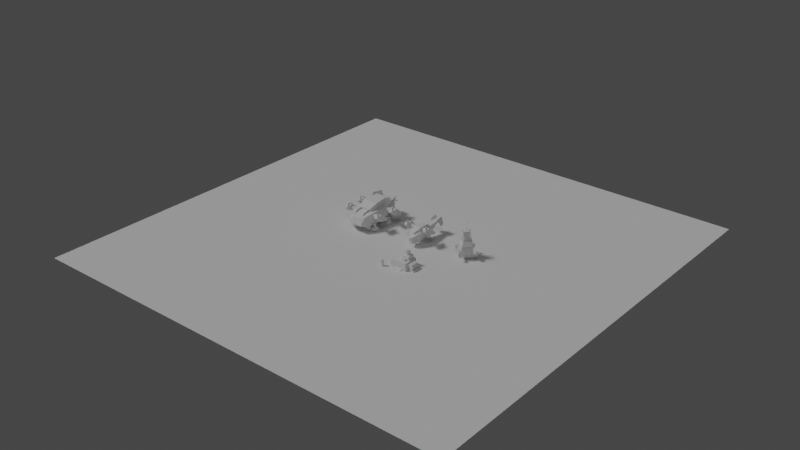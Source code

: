 # Source: DeploySystems.blend  (saved by Blender 2.92.15; exported with 4.5.12 LTS)
import bpy
from mathutils import Matrix  # noqa: F401  (used for matrix-valued properties, if any)

bpy.ops.wm.read_factory_settings(use_empty=True)
scene = bpy.context.scene
scene.name = 'Scene'

# ---- collections
col_collection = bpy.data.collections.new('Collection'); scene.collection.children.link(col_collection)
col_big_barrel = bpy.data.collections.new('Big Barrel'); scene.collection.children.link(col_big_barrel)
col_osa = bpy.data.collections.new('Osa'); scene.collection.children.link(col_osa)
col_capsule = bpy.data.collections.new('Capsule'); scene.collection.children.link(col_capsule)
col_mini_factory = bpy.data.collections.new('Mini Factory'); scene.collection.children.link(col_mini_factory)

# ---- materials (node trees are filled in below, after node groups)
mat_material = bpy.data.materials.new('Material')
mat_material.alpha_threshold = 0.0
mat_material.line_color = (0.0, 0.0, 0.0, 1.0)

# ---- material node trees
mat_material.use_nodes = True; mat_material.node_tree.nodes.clear()
_N = mat_material.node_tree.nodes; _L = mat_material.node_tree.links
n0 = _N.new('ShaderNodeOutputMaterial'); n0.name = 'Material Output'; n0.location = (300, 300)
n1 = _N.new('ShaderNodeBsdfPrincipled'); n1.name = 'Principled BSDF'; n1.location = (10, 300)
n1.distribution = 'GGX'
n1.subsurface_method = 'BURLEY'
n1.inputs[2].default_value = 0.4
n1.inputs[3].default_value = 1.45
n1.inputs[27].default_value = (0.0, 0.0, 0.0, 1.0)
n1.inputs[28].default_value = 1.0
_L.new(n1.outputs[0], n0.inputs[0])
n0.is_active_output = True

# ---- world
world_world = bpy.data.worlds.new('World'); scene.world = world_world
world_world.use_nodes = True; world_world.node_tree.nodes.clear()
_N = world_world.node_tree.nodes; _L = world_world.node_tree.links
n0 = _N.new('ShaderNodeOutputWorld'); n0.name = 'World Output'; n0.location = (300, 300)
n1 = _N.new('ShaderNodeBackground'); n1.name = 'Background'; n1.location = (10, 300)
n1.inputs[0].default_value = (0.05088, 0.05088, 0.05088, 1.0)
_L.new(n1.outputs[0], n0.inputs[0])
n0.is_active_output = True
world_world.color = (0.05088, 0.05088, 0.05088)
world_world.use_sun_shadow = False
world_world.sun_shadow_jitter_overblur = 0.0

# ---- lights
light_light = bpy.data.lights.new('Light', 'SUN')
light_light.transmission_factor = 0.0
light_light.angle = 0.1993
light_light.energy = 1.0
light_light.shadow_soft_size = 0.1
light_light.shadow_cascade_max_distance = 1000.0
light_light_001 = bpy.data.lights.new('Light.001', 'SUN')
light_light_001.transmission_factor = 0.0
light_light_001.angle = 0.1993
light_light_001.energy = 0.2
light_light_001.shadow_soft_size = 0.1
light_light_001.shadow_cascade_max_distance = 1000.0

# ---- meshes
me_cube = bpy.data.meshes.new('Cube')
me_cube.from_pydata([(0.3, 0.1693, 1.8), (0.1693, 0.3, 1.8), (0.1693, 0.3, 0.0), (0.3, 0.1693, 0.0), (0.1693, -0.3, 1.8), (0.3, -0.1693, 1.8), (0.3, -0.1693, 0.0), (0.1693, -0.3, 0.0), (-0.1693, 0.3, 1.8), (-0.3, 0.1693, 1.8), (-0.3, 0.1693, 0.0), (-0.1693, 0.3, 0.0), (-0.3, -0.1693, 1.8), (-0.1693, -0.3, 1.8), (-0.1693, -0.3, 0.0), (-0.3, -0.1693, 0.0)], [], [(10, 11, 2, 3, 6, 7, 14, 15), (15, 12, 9, 10), (7, 4, 13, 14), (0, 1, 8, 9, 12, 13, 4, 5), (3, 0, 5, 6), (0, 3, 2, 1), (14, 13, 12, 15), (4, 7, 6, 5), (8, 11, 10, 9), (11, 8, 1, 2)])
_uv = me_cube.uv_layers.new(name='UVMap')
_uv.uv.foreach_set('vector', [0.125, 0.5544, 0.1794, 0.5, 0.3206, 0.5, 0.375, 0.5544, 0.375, 0.6956, 0.3206, 0.75, 0.1794, 0.75, 0.125, 0.6956, 0.375, 0.05445, 0.625, 0.05445, 0.625, 0.1956, 0.375, 0.1956, 0.375, 0.8044, 0.625, 0.8044, 0.625, 0.9456, 0.375, 0.9456, 0.625, 0.5544, 0.6794, 0.5, 0.8206, 0.5, 0.875, 0.5544, 0.875, 0.6956, 0.8206, 0.75, 0.6794, 0.75, 0.625, 0.6956, 0.375, 0.5544, 0.625, 0.5544, 0.625, 0.6956, 0.375, 0.6956, 0.625, 0.5544, 0.375, 0.5544, 0.375, 0.4456, 0.625, 0.4456, 0.375, 0.0, 0.625, 0.0, 0.625, 0.05445, 0.375, 0.05445, 0.625, 0.8044, 0.375, 0.8044, 0.375, 0.6956, 0.625, 0.6956, 0.625, 0.3044, 0.375, 0.3044, 0.375, 0.1956, 0.625, 0.1956, 0.375, 0.3044, 0.625, 0.3044, 0.625, 0.4456, 0.375, 0.4456])
me_cube.materials.append(mat_material)
me_cube.use_remesh_preserve_volume = False
me_cube.use_remesh_preserve_attributes = False
me_cube.use_mirror_vertex_groups = False
me_cube.update()
me_plane_002 = bpy.data.meshes.new('Plane.002')
me_plane_002.from_pydata([(-1.0, -1.0, 0.0), (1.0, -1.0, 0.0), (-1.0, 1.0, 0.0), (1.0, 1.0, 0.0)], [], [(0, 1, 3, 2)])
_uv = me_plane_002.uv_layers.new(name='UVMap')
_uv.uv.foreach_set('vector', [0.0, 0.0, 1.0, 0.0, 1.0, 1.0, 0.0, 1.0])
me_plane_002.use_remesh_fix_poles = True
me_plane_002.use_remesh_preserve_attributes = False
me_plane_002.use_mirror_vertex_groups = False
me_plane_002.update()
me_cube_002 = bpy.data.meshes.new('Cube.002')
me_cube_002.from_pydata([(-0.5, 0.9442, -0.5), (-0.5, 0.9442, 0.5), (0.5, 0.9442, -0.5), (0.5, 0.9442, 0.5), (-0.8142, 0.487, -0.8142), (-0.8142, -0.5985, -0.8142), (-0.8142, -0.5985, 0.8142), (-0.8142, 0.487, 0.8142), (0.8142, -0.5985, -0.8142), (0.8142, 0.487, -0.8142), (0.8142, 0.487, 0.8142), (0.8142, -0.5985, 0.8142), (-0.4, 1.944, 0.4), (-0.4, 1.944, -0.4), (0.4, 1.944, -0.4), (0.4, 1.944, 0.4), (-0.6398, 1.181, -0.6398), (-0.6398, 1.181, 0.6398), (0.6398, 1.181, -0.6398), (0.6398, 1.181, 0.6398), (-0.5183, 2.301, 0.4778), (-0.5183, 2.301, -0.4778), (0.5183, 2.301, -0.4778), (0.5183, 2.301, 0.4778), (0.0, 1.344, 0.4391), (0.0, 1.344, -0.4391), (0.0, 1.906, 0.7381), (0.0, 1.906, -0.7381), (-0.2123, -1.056, -0.5), (-0.5, -1.056, -0.2123), (-0.6418, -0.8494, -0.6418), (-0.5, -1.056, 0.2123), (-0.2123, -1.056, 0.5), (-0.6418, -0.8494, 0.6418), (0.5, -1.056, -0.2123), (0.2123, -1.056, -0.5), (0.6418, -0.8494, -0.6418), (0.2123, -1.056, 0.5), (0.5, -1.056, 0.2123), (0.6418, -0.8494, 0.6418), (-0.5, -1.649, -0.2123), (-0.2123, -1.649, -0.5), (-0.2123, -1.649, 0.5), (-0.5, -1.649, 0.2123), (0.5, -1.649, 0.2123), (0.2123, -1.649, 0.5), (0.2123, -1.649, -0.5), (0.5, -1.649, -0.2123), (-4.768e-07, -1.533, 0.5597), (-4.768e-07, -1.533, -0.5597), (-4.768e-07, -0.4798, 1.0), (-4.768e-07, -0.4798, -1.0), (-4.768e-07, 0.3887, 1.0), (-4.768e-07, 0.3887, -1.0), (-1.365, -0.6552, 9.37e-07), (-1.225, -0.6552, 9.013e-07), (-0.8019, -0.5485, 9.106e-07), (-1.787, -0.5485, 9.4e-07), (-0.8019, -0.208, -0.4686), (-1.787, -0.208, -0.4686), (-0.8019, 0.3429, -0.2896), (-1.787, 0.3429, -0.2896), (-0.8019, 0.3429, 0.2896), (-1.787, 0.3429, 0.2896), (-0.8019, -0.208, 0.4686), (-1.787, -0.208, 0.4686), (-1.225, -0.241, -0.5701), (-1.365, -0.241, -0.5701), (-1.225, 0.4292, -0.3524), (-1.365, 0.4292, -0.3524), (-1.225, 0.4292, 0.3524), (-1.365, 0.4292, 0.3524), (-1.225, -0.241, 0.5701), (-1.365, -0.241, 0.5701), (-1.678, -0.2547, 9.363e-07), (-2.77, -0.2547, 9.481e-07), (-1.678, -0.1172, -0.1892), (-2.77, -0.1172, -0.1892), (-1.678, 0.1052, -0.1169), (-2.77, 0.1052, -0.1169), (-1.678, 0.1052, 0.1169), (-2.77, 0.1052, 0.1169), (-1.678, -0.1172, 0.1892), (-2.77, -0.1172, 0.1892), (-0.2534, 2.195, -0.2534), (-0.2534, 2.195, 0.2534), (0.2534, 2.195, -0.2534), (0.2534, 2.195, 0.2534), (-0.2028, 2.987, 0.2028), (-0.2028, 2.987, -0.2028), (0.2028, 2.987, -0.2028), (0.2028, 2.987, 0.2028)], [], [(4, 7, 1, 0), (1, 3, 15, 12), (46, 47, 44, 45, 42, 43, 40, 41), (31, 29, 40, 43), (37, 32, 42, 45), (34, 38, 44, 47), (3, 1, 7, 10), (10, 7, 6, 11), (0, 2, 9, 4), (4, 9, 8, 5), (2, 3, 10, 9), (9, 10, 11, 8), (28, 35, 46, 41), (5, 6, 7, 4), (13, 12, 15, 14), (0, 1, 12, 13), (3, 2, 14, 15), (2, 0, 13, 14), (3, 1, 17, 19), (1, 0, 16, 17), (2, 3, 19, 18), (0, 2, 18, 16), (15, 14, 22, 23), (13, 12, 20, 21), (24, 25, 27, 26), (11, 6, 33, 32, 37, 39), (8, 11, 39, 38, 34, 36), (5, 8, 36, 35, 28, 30), (28, 29, 30), (31, 32, 33), (34, 35, 36), (37, 38, 39), (34, 47, 46, 35), (40, 29, 28, 41), (31, 43, 42, 32), (44, 38, 37, 45), (30, 29, 31, 33, 6, 5), (48, 49, 51, 50), (50, 51, 53, 52), (77, 75, 83, 81, 79), (72, 73, 54, 55), (56, 57, 59, 58), (80, 81, 83, 82), (70, 71, 73, 72), (58, 59, 61, 60), (76, 77, 79, 78), (68, 69, 71, 70), (60, 61, 63, 62), (59, 57, 65, 63, 61), (66, 67, 69, 68), (62, 63, 65, 64), (78, 79, 81, 80), (74, 75, 77, 76), (64, 65, 57, 56), (55, 54, 67, 66), (82, 83, 75, 74), (85, 87, 91, 88), (84, 85, 88, 89), (87, 86, 90, 91), (86, 84, 89, 90)])
_uv = me_cube_002.uv_layers.new(name='UVMap')
_uv.uv.foreach_set('vector', [0.375, 0.1667, 0.625, 0.1667, 0.625, 0.25, 0.375, 0.25, 0.875, 0.5, 0.625, 0.5, 0.625, 0.5, 0.875, 0.5, 0.375, 0.8219, 0.4469, 0.75, 0.5531, 0.75, 0.625, 0.8219, 0.625, 0.9281, 0.5531, 1.0, 0.4469, 1.0, 0.375, 0.9281, 0.5531, 0.0, 0.4469, 0.0, 0.4469, 0.0, 0.5531, 0.0, 0.6969, 0.75, 0.8031, 0.75, 0.8031, 0.75, 0.6969, 0.75, 0.4469, 0.75, 0.5531, 0.75, 0.5531, 0.75, 0.4469, 0.75, 0.625, 0.5, 0.875, 0.5, 0.875, 0.5833, 0.625, 0.5833, 0.625, 0.5833, 0.875, 0.5833, 0.875, 0.6667, 0.625, 0.6667, 0.125, 0.5, 0.375, 0.5, 0.375, 0.5833, 0.125, 0.5833, 0.125, 0.5833, 0.375, 0.5833, 0.375, 0.6667, 0.125, 0.6667, 0.375, 0.5, 0.625, 0.5, 0.625, 0.5833, 0.375, 0.5833, 0.375, 0.5833, 0.625, 0.5833, 0.625, 0.6667, 0.375, 0.6667, 0.1969, 0.75, 0.3031, 0.75, 0.3031, 0.75, 0.1969, 0.75, 0.375, 0.08333, 0.625, 0.08333, 0.625, 0.1667, 0.375, 0.1667, 0.375, 0.25, 0.625, 0.25, 0.625, 0.5, 0.375, 0.5, 0.375, 0.25, 0.625, 0.25, 0.625, 0.25, 0.375, 0.25, 0.625, 0.5, 0.375, 0.5, 0.375, 0.5, 0.625, 0.5, 0.375, 0.5, 0.125, 0.5, 0.125, 0.5, 0.375, 0.5, 0.625, 0.5, 0.875, 0.5, 0.875, 0.5, 0.625, 0.5, 0.625, 0.25, 0.375, 0.25, 0.375, 0.25, 0.625, 0.25, 0.375, 0.5, 0.625, 0.5, 0.625, 0.5, 0.375, 0.5, 0.125, 0.5, 0.375, 0.5, 0.375, 0.5, 0.125, 0.5, 0.625, 0.5, 0.375, 0.5, 0.375, 0.5, 0.625, 0.5, 0.375, 0.25, 0.625, 0.25, 0.625, 0.25, 0.375, 0.25, 0.0, 0.0, 1.0, 0.0, 1.0, 1.0, 0.0, 1.0, 0.625, 0.6667, 0.875, 0.6667, 0.875, 0.7124, 0.8031, 0.75, 0.6969, 0.75, 0.625, 0.7124, 0.375, 0.6667, 0.625, 0.6667, 0.625, 0.7124, 0.5531, 0.75, 0.4469, 0.75, 0.375, 0.7124, 0.125, 0.6667, 0.375, 0.6667, 0.375, 0.7124, 0.3031, 0.75, 0.1969, 0.75, 0.125, 0.7124, 0.3725, -0.02447, 0.4469, 0.0, 0.375, 0.0376, 0.5531, 0.0, 0.625, 0.0, 0.625, 0.0376, 0.4469, 0.75, 0.375, 0.75, 0.375, 0.7124, 0.6969, 0.75, 0.625, 0.75, 0.625, 0.7124, 0.4469, 0.75, 0.4469, 0.75, 0.3031, 0.75, 0.3031, 0.75, 0.4469, 0.0, 0.4469, 0.0, 0.375, 0.0, 0.375, 0.0, 0.5531, 0.0, 0.5531, 0.0, 0.625, 0.0, 0.625, 0.0, 0.5531, 0.75, 0.5531, 0.75, 0.6969, 0.75, 0.6969, 0.75, 0.375, 0.0376, 0.4469, 0.0, 0.5531, 0.0, 0.625, 0.0376, 0.625, 0.08333, 0.375, 0.08333, 0.0, 0.0, 1.0, 0.0, 1.0, 1.0, 0.0, 1.0, 0.0, 1.0, 1.0, 1.0, 1.0, 1.0, 0.0, 1.0, 0.4783, 0.3242, 0.25, 0.49, 0.02175, 0.3242, 0.1089, 0.05584, 0.3911, 0.05584, 0.2, 0.5, 0.2, 1.0, 2.98e-08, 1.0, 2.98e-08, 0.5, 1.0, 0.5, 1.0, 1.0, 0.8, 1.0, 0.8, 0.5, 0.4, 0.5, 0.4, 1.0, 0.2, 1.0, 0.2, 0.5, 0.4, 0.5, 0.4, 1.0, 0.2, 1.0, 0.2, 0.5, 0.8, 0.5, 0.8, 1.0, 0.6, 1.0, 0.6, 0.5, 0.8, 0.5, 0.8, 1.0, 0.6, 1.0, 0.6, 0.5, 0.6, 0.5, 0.6, 1.0, 0.4, 1.0, 0.4, 0.5, 0.6, 0.5, 0.6, 1.0, 0.4, 1.0, 0.4, 0.5, 0.4783, 0.3242, 0.25, 0.49, 0.02175, 0.3242, 0.1089, 0.05584, 0.3911, 0.05584, 0.8, 0.5, 0.8, 1.0, 0.6, 1.0, 0.6, 0.5, 0.4, 0.5, 0.4, 1.0, 0.2, 1.0, 0.2, 0.5, 0.6, 0.5, 0.6, 1.0, 0.4, 1.0, 0.4, 0.5, 1.0, 0.5, 1.0, 1.0, 0.8, 1.0, 0.8, 0.5, 0.2, 0.5, 0.2, 1.0, 2.98e-08, 1.0, 2.98e-08, 0.5, 1.0, 0.5, 1.0, 1.0, 0.8, 1.0, 0.8, 0.5, 0.2, 0.5, 0.2, 1.0, 2.98e-08, 1.0, 2.98e-08, 0.5, 0.875, 0.5, 0.625, 0.5, 0.625, 0.5, 0.875, 0.5, 0.375, 0.25, 0.625, 0.25, 0.625, 0.25, 0.375, 0.25, 0.625, 0.5, 0.375, 0.5, 0.375, 0.5, 0.625, 0.5, 0.375, 0.5, 0.125, 0.5, 0.125, 0.5, 0.375, 0.5])
me_cube_002.use_remesh_fix_poles = True
me_cube_002.use_remesh_preserve_attributes = False
me_cube_002.use_mirror_vertex_groups = False
me_cube_002.update()
me_cube_003 = bpy.data.meshes.new('Cube.003')
me_cube_003.from_pydata([(-0.463, -0.7199, -0.7395), (-0.463, 0.7199, -0.7395), (0.463, -0.7199, -0.7395), (0.463, 0.7199, -0.7395), (-0.1458, -0.9083, -0.9188), (-0.3336, -0.6351, -0.3318), (-0.1458, 0.9061, -0.9188), (-0.3336, 0.633, -0.3318), (0.1458, -0.9083, -0.9188), (0.3336, -0.6351, -0.3318), (0.1458, 0.9061, -0.9188), (0.3336, 0.633, -0.3318), (-0.6578, -0.1458, -0.9188), (-0.3847, -0.3336, -0.3318), (-0.6578, 0.1458, -0.9188), (-0.3847, 0.3336, -0.3318), (0.6578, -0.1458, -0.9188), (0.3847, -0.3336, -0.3318), (0.6578, 0.1458, -0.9188), (0.3847, 0.3336, -0.3318), (-0.08593, -0.6355, 0.0779), (-0.4087, -0.08593, 0.0779), (-0.4087, -0.6355, -0.2448), (-0.08593, 0.6355, 0.0779), (-0.4087, 0.6355, -0.2448), (-0.4087, 0.08593, 0.0779), (0.08593, -0.6355, 0.0779), (0.4087, -0.6355, -0.2448), (0.4087, -0.08593, 0.0779), (0.4087, 0.08593, 0.0779), (0.4087, 0.6355, -0.2448), (0.08593, 0.6355, 0.0779), (-0.1583, 0.2907, 1.003), (-0.1583, 0.1583, 0.03388), (-0.1583, -0.2907, 1.003), (-0.1583, -0.1583, 0.03388), (0.1999, 0.3718, 0.3404), (0.1999, 0.2774, 0.0543), (0.1999, -0.3718, 0.3404), (0.1999, -0.2774, 0.0543), (-0.1999, 0.3718, 0.3404), (-0.1999, 0.2774, 0.0543), (-0.1999, -0.3718, 0.3404), (-0.1999, -0.2774, 0.0543), (0.1583, -0.1583, 0.03388), (0.1583, -0.2907, 1.003), (0.1583, 0.1583, 0.03388), (0.1583, 0.2907, 1.003), (-1.202, -0.1218, 0.4286), (-1.845, -0.1218, 0.8368), (-1.202, 0.1218, 0.4286), (-1.845, 0.1218, 0.8368), (0.2693, -0.08277, 0.494), (0.2693, -0.08277, 0.7714), (0.2693, 0.08277, 0.494), (0.2693, 0.08277, 0.7714), (-2.384e-07, 0.1218, 0.5109), (-2.384e-07, 0.1218, 0.7545), (-2.384e-07, -0.1218, 0.5109), (-2.384e-07, -0.1218, 0.7545), (0.0, -0.7816, 0.03515), (0.0, -1.094, -0.9246), (0.0, 0.7816, 0.03515), (0.0, 1.094, -0.9246)], [], [(29, 31, 23, 25, 21, 20, 26, 28), (3, 30, 29, 28, 27, 2), (0, 22, 21, 25, 24, 1), (1, 3, 2, 0), (1, 24, 23, 31, 30, 3), (6, 7, 11, 10), (8, 9, 5, 4), (12, 13, 15, 14), (18, 19, 17, 16), (20, 21, 22), (23, 24, 25), (26, 27, 28), (29, 30, 31), (2, 27, 26, 20, 22, 0), (41, 40, 36, 37), (44, 45, 34, 35), (46, 47, 45, 44), (39, 38, 42, 43), (33, 32, 47, 46), (35, 34, 32, 33), (33, 46, 44, 35), (47, 32, 34, 45), (48, 49, 51, 50), (56, 57, 55, 54), (54, 55, 53, 52), (58, 59, 49, 48), (56, 54, 52, 58), (57, 51, 49, 59), (55, 57, 59, 53), (50, 56, 58, 48), (52, 53, 59, 58), (50, 51, 57, 56), (60, 61, 63, 62)])
_uv = me_cube_003.uv_layers.new(name='UVMap')
_uv.uv.foreach_set('vector', [0.625, 0.5987, 0.7237, 0.5, 0.7763, 0.5, 0.875, 0.5987, 0.875, 0.6513, 0.7763, 0.75, 0.7237, 0.75, 0.625, 0.6513, 0.375, 0.5, 0.5263, 0.5, 0.625, 0.5987, 0.625, 0.6513, 0.5263, 0.75, 0.375, 0.75, 0.375, 0.0, 0.5263, 0.0, 0.625, 0.09872, 0.625, 0.1513, 0.5263, 0.25, 0.375, 0.25, 0.125, 0.5, 0.375, 0.5, 0.375, 0.75, 0.125, 0.75, 0.375, 0.25, 0.5263, 0.25, 0.625, 0.3487, 0.625, 0.4013, 0.5263, 0.5, 0.375, 0.5, 0.375, 0.25, 0.625, 0.25, 0.625, 0.5, 0.375, 0.5, 0.375, 0.75, 0.625, 0.75, 0.625, 1.0, 0.375, 1.0, 0.375, 0.0, 0.625, 0.0, 0.625, 0.25, 0.375, 0.25, 0.375, 0.5, 0.625, 0.5, 0.625, 0.75, 0.375, 0.75, 0.625, 0.9013, 0.875, 0.6513, 0.5263, 0.0, 0.7763, 0.5, 0.5263, 0.25, 0.625, 0.1513, 0.7237, 0.75, 0.5263, 0.75, 0.625, 0.6513, 0.625, 0.5987, 0.5263, 0.5, 0.625, 0.4013, 0.375, 0.75, 0.5263, 0.75, 0.625, 0.8487, 0.625, 0.9013, 0.5263, 1.0, 0.375, 1.0, 0.375, 0.0, 0.625, 0.0, 0.625, 0.25, 0.375, 0.25, 0.375, 0.0, 0.625, 0.0, 0.625, 0.25, 0.375, 0.25, 0.375, 0.25, 0.625, 0.25, 0.625, 0.5, 0.375, 0.5, 0.375, 0.75, 0.625, 0.75, 0.625, 1.0, 0.375, 1.0, 0.375, 0.5, 0.625, 0.5, 0.625, 0.75, 0.375, 0.75, 0.375, 0.75, 0.625, 0.75, 0.625, 1.0, 0.375, 1.0, 0.125, 0.5, 0.375, 0.5, 0.375, 0.75, 0.125, 0.75, 0.625, 0.5, 0.875, 0.5, 0.875, 0.75, 0.625, 0.75, 0.375, 0.0, 0.625, 0.0, 0.625, 0.25, 0.375, 0.25, 0.375, 0.375, 0.625, 0.375, 0.625, 0.5, 0.375, 0.5, 0.375, 0.5, 0.625, 0.5, 0.625, 0.75, 0.375, 0.75, 0.375, 0.875, 0.625, 0.875, 0.625, 1.0, 0.375, 1.0, 0.25, 0.5, 0.375, 0.5, 0.375, 0.75, 0.25, 0.75, 0.75, 0.5, 0.875, 0.5, 0.875, 0.75, 0.75, 0.75, 0.625, 0.5, 0.75, 0.5, 0.75, 0.75, 0.625, 0.75, 0.125, 0.5, 0.25, 0.5, 0.25, 0.75, 0.125, 0.75, 0.375, 0.75, 0.625, 0.75, 0.625, 0.875, 0.375, 0.875, 0.375, 0.25, 0.625, 0.25, 0.625, 0.375, 0.375, 0.375, 0.0, 0.0, 1.0, 0.0, 1.0, 1.0, 0.0, 1.0])
me_cube_003.use_remesh_fix_poles = True
me_cube_003.use_remesh_preserve_attributes = False
me_cube_003.use_mirror_vertex_groups = False
me_cube_003.update()
me_cube_001 = bpy.data.meshes.new('Cube.001')
me_cube_001.from_pydata([(2.792, 5.732, -0.2155), (2.792, 5.732, 2.836), (2.792, 0.03382, -0.2155), (2.792, 0.03382, 2.836), (-2.792, 5.732, -0.2155), (-2.792, 5.732, 2.836), (-2.792, 0.03382, -0.2155), (-2.792, 0.03382, 2.836), (1.769, 10.41, 0.9206), (1.769, 10.41, 2.689), (-1.769, 10.41, 2.689), (-1.769, 10.41, 0.9206), (1.552, 7.413, 2.459), (1.552, 7.413, 4.604), (2.145, 3.035, 2.459), (2.145, 3.035, 4.604), (-1.552, 7.413, 2.459), (-1.552, 7.413, 4.604), (-2.145, 3.035, 2.459), (-2.145, 3.035, 4.604), (1.476, 1.13, 3.382), (1.476, 1.13, 2.547), (-1.476, 1.13, 2.547), (-1.476, 1.13, 3.382), (0.8254, 9.634, 2.708), (0.8254, 9.634, 3.554), (1.141, 7.368, 2.708), (1.141, 7.368, 4.151), (-0.8254, 9.634, 2.708), (-0.8254, 9.634, 3.554), (-1.141, 7.368, 2.708), (-1.141, 7.368, 4.151), (-2.162, 5.8, -0.02762), (2.162, 5.8, -0.02762), (2.162, 5.732, -0.2155), (-2.162, 5.732, -0.2155), (1.285, 10.25, -1.865), (-1.285, 10.25, -1.865), (1.402, 10.41, 2.689), (-1.402, 10.41, 2.689), (-1.402, 12.02, 1.959), (1.402, 12.02, 1.959), (1.285, 10.32, -1.677), (-1.285, 10.32, -1.677), (-1.402, 10.33, 2.507), (1.402, 10.33, 2.507), (1.402, 11.94, 1.777), (-1.402, 11.94, 1.777), (1.381, 11.78, 1.858), (1.381, 10.4, 1.098), (1.381, 11.93, 1.793), (1.381, 10.4, 0.933), (-1.357, 11.78, 1.858), (-1.357, 10.4, 1.098), (-1.357, 11.93, 1.793), (-1.357, 10.4, 0.933), (1.606, 9.059, 0.6676), (1.36, 9.294, -1.328), (1.606, 9.216, 0.7282), (1.36, 9.488, -1.398), (-1.581, 9.059, 0.6676), (-1.335, 9.294, -1.328), (-1.581, 9.216, 0.7282), (-1.335, 9.488, -1.398), (2.273, -1.445, 2.385), (0.8166, -2.171, 2.08), (1.921, -2.448, 0.9758), (-2.273, -1.445, 2.385), (-1.921, -2.448, 0.9758), (-0.8166, -2.171, 2.08), (1.921, -2.626, 0.2667), (2.179, -1.822, -0.07363), (-2.179, -1.822, -0.07363), (-1.921, -2.626, 0.2667), (3.251, 8.072, 4.263), (-3.251, 8.072, 4.263), (2.522, 10.41, 4.189), (-2.522, 10.41, 4.189), (1.278, 1.178, 2.805), (1.278, 1.17, 3.354), (1.278, -1.383, 2.362), (1.278, -0.7356, 3.038), (-1.278, 1.178, 2.805), (-1.278, 1.17, 3.354), (-1.278, -1.383, 2.362), (-1.278, -0.7356, 3.038), (3.244, -0.5236, -0.7002), (-3.244, -0.5236, -0.7002), (2.939, -1.264, -0.6435), (-2.939, -1.264, -0.6435)], [], [(0, 1, 3, 2), (6, 7, 5, 4), (1, 0, 8, 9), (2, 6, 4, 0), (7, 3, 1, 5), (3, 7, 67, 69, 65, 64), (7, 6, 72, 73, 68, 67), (2, 3, 64, 66, 70, 71), (11, 10, 9, 8), (0, 4, 11, 8), (5, 1, 9, 10), (4, 5, 10, 11), (12, 13, 15, 14), (15, 19, 23, 20), (18, 19, 17, 16), (19, 15, 13, 17), (14, 15, 20, 21), (19, 18, 22, 23), (12, 16, 17, 13), (21, 20, 23, 22), (24, 25, 27, 26), (30, 31, 29, 28), (31, 27, 25, 29), (24, 28, 29, 25), (32, 33, 42, 43), (35, 37, 36, 34), (39, 40, 41, 38), (37, 35, 32, 43), (35, 34, 33, 32), (34, 36, 42, 33), (36, 37, 43, 42), (44, 45, 46, 47), (40, 39, 44, 47), (39, 38, 45, 44), (41, 40, 47, 46), (38, 41, 46, 45), (48, 49, 51, 50), (52, 53, 55, 54), (56, 57, 59, 58), (60, 61, 63, 62), (64, 65, 66), (67, 68, 69), (70, 66, 65, 69, 68, 73), (72, 71, 70, 73), (6, 2, 71, 72), (10, 5, 75, 77), (9, 1, 74, 76), (78, 79, 81, 80), (84, 85, 83, 82), (71, 2, 86, 88), (6, 72, 89, 87)])
_uv = me_cube_001.uv_layers.new(name='UVMap')
_uv.uv.foreach_set('vector', [0.375, 0.0, 0.625, 0.0, 0.625, 0.25, 0.375, 0.25, 0.375, 0.5, 0.625, 0.5, 0.625, 0.75, 0.375, 0.75, 0.625, 0.0, 0.375, 0.0, 0.375, 0.0, 0.625, 0.0, 0.125, 0.5, 0.375, 0.5, 0.375, 0.75, 0.125, 0.75, 0.625, 0.5, 0.875, 0.5, 0.875, 0.75, 0.625, 0.75, 0.875, 0.5, 0.625, 0.5, 0.625, 0.5, 0.6969, 0.5, 0.8031, 0.5, 0.875, 0.5, 0.625, 0.5, 0.375, 0.5, 0.375, 0.5, 0.4171, 0.5, 0.4984, 0.5, 0.625, 0.5, 0.375, 0.25, 0.625, 0.25, 0.625, 0.25, 0.4984, 0.25, 0.4171, 0.25, 0.375, 0.25, 0.375, 0.75, 0.625, 0.75, 0.625, 1.0, 0.375, 1.0, 0.125, 0.75, 0.375, 0.75, 0.375, 0.75, 0.125, 0.75, 0.625, 0.75, 0.875, 0.75, 0.875, 0.75, 0.625, 0.75, 0.375, 0.75, 0.625, 0.75, 0.625, 0.75, 0.375, 0.75, 0.375, 0.0, 0.625, 0.0, 0.625, 0.25, 0.375, 0.25, 0.875, 0.5, 0.625, 0.5, 0.625, 0.5, 0.875, 0.5, 0.375, 0.5, 0.625, 0.5, 0.625, 0.75, 0.375, 0.75, 0.625, 0.5, 0.875, 0.5, 0.875, 0.75, 0.625, 0.75, 0.375, 0.25, 0.625, 0.25, 0.625, 0.25, 0.375, 0.25, 0.625, 0.5, 0.375, 0.5, 0.375, 0.5, 0.625, 0.5, 0.375, 0.0, 0.375, 0.75, 0.625, 0.75, 0.875, 0.75, 0.375, 0.25, 0.875, 0.5, 0.625, 0.5, 0.375, 0.5, 0.375, 0.0, 0.625, 0.0, 0.625, 0.25, 0.375, 0.25, 0.375, 0.5, 0.625, 0.5, 0.625, 0.75, 0.375, 0.75, 0.625, 0.5, 0.875, 0.5, 0.875, 0.75, 0.625, 0.75, 0.375, 0.0, 0.375, 0.75, 0.625, 0.75, 0.875, 0.75, 0.375, 0.75, 0.125, 0.75, 0.125, 0.75, 0.375, 0.75, 0.375, 0.75, 0.375, 0.75, 0.125, 0.75, 0.125, 0.75, 0.625, 0.75, 0.625, 0.75, 0.625, 1.0, 0.625, 1.0, 0.375, 0.75, 0.375, 0.75, 0.375, 0.75, 0.375, 0.75, 0.375, 0.75, 0.125, 0.75, 0.125, 0.75, 0.375, 0.75, 0.125, 0.75, 0.125, 0.75, 0.125, 0.75, 0.125, 0.75, 0.125, 0.75, 0.375, 0.75, 0.375, 0.75, 0.125, 0.75, 0.625, 0.75, 0.625, 1.0, 0.625, 1.0, 0.625, 0.75, 0.625, 0.75, 0.625, 0.75, 0.625, 0.75, 0.625, 0.75, 0.625, 0.75, 0.625, 1.0, 0.625, 1.0, 0.625, 0.75, 0.625, 1.0, 0.625, 0.75, 0.625, 0.75, 0.625, 1.0, 0.625, 1.0, 0.625, 1.0, 0.625, 1.0, 0.625, 1.0, 0.0, 0.0, 1.0, 0.0, 1.0, 1.0, 0.0, 1.0, 0.0, 0.0, 1.0, 0.0, 1.0, 1.0, 0.0, 1.0, 0.0, 0.0, 1.0, 0.0, 1.0, 1.0, 0.0, 1.0, 0.0, 0.0, 1.0, 0.0, 1.0, 1.0, 0.0, 1.0, 0.625, 0.25, 0.8031, 0.5, 0.4984, 0.25, 0.625, 0.5, 0.4984, 0.5, 0.625, 0.4281, 0.4171, 0.25, 0.4984, 0.25, 0.625, 0.3219, 0.625, 0.4281, 0.4984, 0.5, 0.4171, 0.5, 0.375, 0.5, 0.125, 0.5, 0.125, 0.5, 0.375, 0.5, 0.375, 0.5, 0.125, 0.5, 0.125, 0.5, 0.375, 0.5, 0.625, 0.75, 0.625, 0.75, 0.625, 0.75, 0.625, 0.75, 0.625, 0.0, 0.625, 0.0, 0.625, 0.0, 0.625, 0.0, 0.375, 0.0, 0.625, 0.0, 0.625, 0.25, 0.375, 0.25, 0.375, 0.5, 0.625, 0.5, 0.625, 0.75, 0.375, 0.75, 0.375, 0.25, 0.375, 0.25, 0.375, 0.25, 0.375, 0.25, 0.375, 0.5, 0.375, 0.5, 0.375, 0.5, 0.375, 0.5])
me_cube_001.use_remesh_fix_poles = True
me_cube_001.use_remesh_preserve_attributes = False
me_cube_001.use_mirror_vertex_groups = False
me_cube_001.update()
me_cube_004 = bpy.data.meshes.new('Cube.004')
me_cube_004.from_pydata([(-0.5571, -1.0, -1.0), (-0.3833, -1.406, 0.5699), (-1.0, 1.0, -1.0), (-1.457, 1.0, 1.679), (0.5571, -1.0, -1.0), (0.3833, -1.406, 0.5699), (1.0, 1.0, -1.0), (1.457, 1.0, 1.679), (-0.9828, 5.824, 1.679), (-0.8149, 5.366, -0.5252), (0.8149, 5.366, -0.5252), (0.9828, 5.824, 1.679), (-0.565, 9.655, 1.632), (-0.26, 9.655, 1.239), (0.26, 9.655, 1.239), (0.565, 9.655, 1.632), (-0.2968, -0.2628, 1.616), (-1.128, 1.287, 2.712), (0.2968, -0.2628, 1.616), (1.128, 1.287, 2.712), (-0.7611, 4.394, 2.33), (0.7611, 4.394, 2.33), (-0.2968, -0.2628, 1.062), (-1.128, 1.287, 1.644), (0.2968, -0.2628, 1.062), (1.128, 1.287, 1.644), (-0.7611, 5.201, 1.644), (0.7611, 5.201, 1.644)], [], [(0, 1, 3, 2), (3, 7, 11, 8), (6, 7, 5, 4), (4, 5, 1, 0), (2, 6, 4, 0), (7, 3, 1, 5), (8, 11, 15, 12), (2, 3, 8, 9), (7, 6, 10, 11), (6, 2, 9, 10), (13, 12, 15, 14), (9, 8, 12, 13), (11, 10, 14, 15), (10, 9, 13, 14), (17, 19, 21, 20), (19, 17, 16, 18), (17, 20, 26, 23), (20, 21, 27, 26), (19, 18, 24, 25), (16, 17, 23, 22), (21, 19, 25, 27), (18, 16, 22, 24)])
_uv = me_cube_004.uv_layers.new(name='UVMap')
_uv.uv.foreach_set('vector', [0.375, 0.0, 0.625, 0.0, 0.625, 0.25, 0.375, 0.25, 0.875, 0.5, 0.625, 0.5, 0.625, 0.5, 0.875, 0.5, 0.375, 0.5, 0.625, 0.5, 0.625, 0.75, 0.375, 0.75, 0.375, 0.75, 0.625, 0.75, 0.625, 1.0, 0.375, 1.0, 0.125, 0.5, 0.375, 0.5, 0.375, 0.75, 0.125, 0.75, 0.625, 0.5, 0.875, 0.5, 0.875, 0.75, 0.625, 0.75, 0.875, 0.5, 0.625, 0.5, 0.625, 0.5, 0.875, 0.5, 0.375, 0.25, 0.625, 0.25, 0.625, 0.25, 0.375, 0.25, 0.625, 0.5, 0.375, 0.5, 0.375, 0.5, 0.625, 0.5, 0.375, 0.5, 0.125, 0.5, 0.125, 0.5, 0.375, 0.5, 0.375, 0.25, 0.625, 0.25, 0.625, 0.5, 0.375, 0.5, 0.375, 0.25, 0.625, 0.25, 0.625, 0.25, 0.375, 0.25, 0.625, 0.5, 0.375, 0.5, 0.375, 0.5, 0.625, 0.5, 0.375, 0.5, 0.125, 0.5, 0.125, 0.5, 0.375, 0.5, 0.875, 0.5, 0.625, 0.5, 0.625, 0.5, 0.875, 0.5, 0.625, 0.5, 0.875, 0.5, 0.875, 0.75, 0.625, 0.75, 0.875, 0.5, 0.875, 0.5, 0.875, 0.5, 0.875, 0.5, 0.875, 0.5, 0.625, 0.5, 0.625, 0.5, 0.875, 0.5, 0.625, 0.5, 0.625, 0.75, 0.625, 0.75, 0.625, 0.5, 0.875, 0.75, 0.875, 0.5, 0.875, 0.5, 0.875, 0.75, 0.625, 0.5, 0.625, 0.5, 0.625, 0.5, 0.625, 0.5, 0.625, 0.75, 0.875, 0.75, 0.875, 0.75, 0.625, 0.75])
me_cube_004.use_remesh_fix_poles = True
me_cube_004.use_remesh_preserve_attributes = False
me_cube_004.use_mirror_vertex_groups = False
me_cube_004.update()
me_cube_005 = bpy.data.meshes.new('Cube.005')
me_cube_005.from_pydata([(-0.03226, -1.0, 1.071), (-0.03226, -0.4746, -0.9287), (-0.03226, 1.0, 1.071), (-0.03226, 0.4746, -0.9287), (0.129, -4.768e-07, -0.285), (-0.7571, 0.4955, 0.5522), (-0.7571, -0.4955, 0.5522), (-0.0236, 0.4955, 0.7113), (-0.0236, -0.4955, 0.7113)], [], [(1, 4, 0), (1, 3, 4), (2, 3, 1, 0), (0, 4, 2), (4, 3, 2), (2, 0, 6, 5), (5, 6, 8, 7)])
_uv = me_cube_005.uv_layers.new(name='UVMap')
_uv.uv.foreach_set('vector', [1.0, 0.0, 0.6781, 0.3219, 0.0, 0.0, 1.0, 0.0, 1.0, 1.0, 0.6781, 0.3219, 0.0, 1.0, 1.0, 1.0, 1.0, 0.0, 0.0, 0.0, 0.0, 0.0, 0.6781, 0.3219, 0.0, 1.0, 0.6781, 0.3219, 1.0, 1.0, 0.0, 1.0, 0.0, 1.0, 0.0, 0.0, 0.0, 0.0, 0.0, 1.0, 0.0, 1.0, 0.0, 0.0, 0.0, 0.0, 0.0, 1.0])
me_cube_005.use_remesh_fix_poles = True
me_cube_005.use_remesh_preserve_attributes = False
me_cube_005.use_mirror_vertex_groups = False
me_cube_005.update()
me_plane = bpy.data.meshes.new('Plane')
me_plane.from_pydata([(0.0, 0.3333, 0.4155), (-0.09757, 0.1036, 0.774), (-0.4074, 0.6049, 0.0), (0.4074, 0.6049, 0.0), (0.0, -0.2099, 0.0), (-0.09757, 0.2755, 0.2434), (-0.09757, 0.4611, 0.3036), (-0.09757, 0.2893, 0.8342), (0.09757, 0.2755, 0.2434), (0.09757, 0.1036, 0.774), (0.09757, 0.4611, 0.3036), (0.09757, 0.2893, 0.8342), (-0.04784, 0.4494, 1.279), (-0.04784, 0.1765, 0.7562), (-0.04784, 0.2601, 0.7096), (-0.04784, 0.533, 1.233), (0.04784, 0.1765, 0.7562), (0.04784, 0.4494, 1.279), (0.04784, 0.2601, 0.7096), (0.04784, 0.533, 1.233), (-0.02735, 0.7029, 1.212), (-0.02735, 0.3356, 0.5387), (-0.02735, 0.3825, 0.5103), (-0.02735, 0.7498, 1.184), (0.02735, 0.3356, 0.5387), (0.02735, 0.7029, 1.212), (0.02735, 0.3825, 0.5103), (0.02735, 0.7498, 1.184), (-0.05729, -0.005547, 1.231), (-0.05729, 0.1511, 0.7471), (-0.05729, 0.2601, 0.7824), (-0.05729, 0.1035, 1.266), (0.05729, 0.1511, 0.7471), (0.05729, -0.005547, 1.231), (0.05729, 0.2601, 0.7824), (0.05729, 0.1035, 1.266)], [], [(4, 3, 0), (2, 4, 0), (2, 3, 4), (5, 1, 7, 6), (3, 2, 0), (6, 7, 11, 10), (10, 11, 9, 8), (8, 9, 1, 5), (13, 12, 15, 14), (14, 15, 19, 18), (18, 19, 17, 16), (16, 17, 12, 13), (21, 20, 23, 22), (22, 23, 27, 26), (26, 27, 25, 24), (24, 25, 20, 21), (29, 28, 31, 30), (30, 31, 35, 34), (34, 35, 33, 32), (32, 33, 28, 29)])
_uv = me_plane.uv_layers.new(name='UVMap')
_uv.uv.foreach_set('vector', [0.5, 0.0, 1.0, 1.0, 0.5, 0.0, 0.0, 1.0, 0.5, 0.0, 0.0, 1.0, 0.0, 1.0, 1.0, 1.0, 0.5, 0.0, 0.375, 0.0, 0.625, 0.0, 0.625, 0.25, 0.375, 0.25, 1.0, 1.0, 0.0, 1.0, 1.0, 1.0, 0.375, 0.25, 0.625, 0.25, 0.625, 0.5, 0.375, 0.5, 0.375, 0.5, 0.625, 0.5, 0.625, 0.75, 0.375, 0.75, 0.375, 0.75, 0.625, 0.75, 0.625, 1.0, 0.375, 1.0, 0.375, 0.0, 0.625, 0.0, 0.625, 0.25, 0.375, 0.25, 0.375, 0.25, 0.625, 0.25, 0.625, 0.5, 0.375, 0.5, 0.375, 0.5, 0.625, 0.5, 0.625, 0.75, 0.375, 0.75, 0.375, 0.75, 0.625, 0.75, 0.625, 1.0, 0.375, 1.0, 0.375, 0.0, 0.625, 0.0, 0.625, 0.25, 0.375, 0.25, 0.375, 0.25, 0.625, 0.25, 0.625, 0.5, 0.375, 0.5, 0.375, 0.5, 0.625, 0.5, 0.625, 0.75, 0.375, 0.75, 0.375, 0.75, 0.625, 0.75, 0.625, 1.0, 0.375, 1.0, 0.375, 0.0, 0.625, 0.0, 0.625, 0.25, 0.375, 0.25, 0.375, 0.25, 0.625, 0.25, 0.625, 0.5, 0.375, 0.5, 0.375, 0.5, 0.625, 0.5, 0.625, 0.75, 0.375, 0.75, 0.375, 0.75, 0.625, 0.75, 0.625, 1.0, 0.375, 1.0])
me_plane.use_remesh_fix_poles = True
me_plane.use_remesh_preserve_attributes = False
me_plane.use_mirror_vertex_groups = False
me_plane.update()
me_plane_001 = bpy.data.meshes.new('Plane.001')
me_plane_001.from_pydata([(0.0, 0.3333, 0.4155), (-0.09757, 0.6843, 1.124), (-0.4074, 0.6049, 0.0), (0.4074, 0.6049, 0.0), (0.0, -0.2099, 0.0), (-0.09757, 0.2615, 0.3974), (-0.09757, 0.4281, 0.2956), (-0.09757, 0.8509, 1.022), (0.09757, 0.2615, 0.3974), (0.09757, 0.6843, 1.124), (0.09757, 0.4281, 0.2956), (0.09757, 0.8509, 1.022), (0.02735, 0.5692, 1.741), (0.02735, 0.5789, 1.334), (0.02735, 0.5147, 1.736), (0.02735, 0.5244, 1.329), (-0.02735, 0.5692, 1.741), (-0.02735, 0.5789, 1.334), (-0.02735, 0.5244, 1.329), (-0.02735, 0.5147, 1.736), (-0.02735, 0.1777, 1.349), (-0.02735, 0.4425, 0.6294), (-0.02735, 0.4948, 0.646), (-0.02735, 0.2299, 1.366), (0.02735, 0.4425, 0.6294), (0.02735, 0.1777, 1.349), (0.02735, 0.4948, 0.646), (0.02735, 0.2299, 1.366), (0.0, 0.8399, 0.0), (-0.1482, -0.3153, 1.698), (-0.1482, 0.6912, 0.913), (-0.1482, 0.8784, 1.143), (-0.1482, -0.1281, 1.927), (0.1482, 0.6912, 0.913), (0.1482, -0.3153, 1.698), (0.1482, 0.8784, 1.143), (0.1482, -0.1281, 1.927), (-0.339, -0.9344, 1.687), (-0.339, -1.546, 2.168), (-0.339, 0.6782, 1.687), (-0.339, 0.8709, 2.168), (0.339, -0.9344, 1.687), (0.339, -1.546, 2.168), (0.339, 0.6782, 1.687), (0.339, 0.8709, 2.168)], [], [(4, 3, 0), (2, 4, 0), (2, 28, 3, 4), (5, 1, 7, 6), (28, 0, 3), (6, 7, 11, 10), (10, 11, 9, 8), (8, 9, 1, 5), (15, 14, 19, 18), (13, 12, 14, 15), (17, 16, 12, 13), (18, 19, 16, 17), (21, 20, 23, 22), (22, 23, 27, 26), (26, 27, 25, 24), (24, 25, 20, 21), (28, 2, 0), (30, 29, 32, 31), (31, 32, 36, 35), (35, 36, 34, 33), (33, 34, 29, 30), (37, 38, 40, 39), (39, 40, 44, 43), (43, 44, 42, 41), (41, 42, 38, 37), (39, 43, 41, 37), (44, 40, 38, 42)])
_uv = me_plane_001.uv_layers.new(name='UVMap')
_uv.uv.foreach_set('vector', [0.5, 0.0, 1.0, 1.0, 0.5, 0.0, 0.0, 1.0, 0.5, 0.0, 0.0, 1.0, 0.0, 1.0, 0.5, 1.0, 1.0, 1.0, 0.5, 0.0, 0.375, 0.0, 0.625, 0.0, 0.625, 0.25, 0.375, 0.25, 0.5, 1.0, 1.0, 1.0, 1.0, 1.0, 0.375, 0.25, 0.625, 0.25, 0.625, 0.5, 0.375, 0.5, 0.375, 0.5, 0.625, 0.5, 0.625, 0.75, 0.375, 0.75, 0.375, 0.75, 0.625, 0.75, 0.625, 1.0, 0.375, 1.0, 0.375, 0.75, 0.625, 0.75, 0.625, 1.0, 0.375, 1.0, 0.375, 0.5, 0.625, 0.5, 0.625, 0.75, 0.375, 0.75, 0.375, 0.25, 0.625, 0.25, 0.625, 0.5, 0.375, 0.5, 0.375, 0.0, 0.625, 0.0, 0.625, 0.25, 0.375, 0.25, 0.375, 0.0, 0.625, 0.0, 0.625, 0.25, 0.375, 0.25, 0.375, 0.25, 0.625, 0.25, 0.625, 0.5, 0.375, 0.5, 0.375, 0.5, 0.625, 0.5, 0.625, 0.75, 0.375, 0.75, 0.375, 0.75, 0.625, 0.75, 0.625, 1.0, 0.375, 1.0, 0.5, 1.0, 0.0, 1.0, 1.0, 1.0, 0.375, 0.0, 0.625, 0.0, 0.625, 0.25, 0.375, 0.25, 0.375, 0.25, 0.625, 0.25, 0.625, 0.5, 0.375, 0.5, 0.375, 0.5, 0.625, 0.5, 0.625, 0.75, 0.375, 0.75, 0.375, 0.75, 0.625, 0.75, 0.625, 1.0, 0.375, 1.0, 0.375, 0.0, 0.625, 0.0, 0.625, 0.25, 0.375, 0.25, 0.375, 0.25, 0.625, 0.25, 0.625, 0.5, 0.375, 0.5, 0.375, 0.5, 0.625, 0.5, 0.625, 0.75, 0.375, 0.75, 0.375, 0.75, 0.625, 0.75, 0.625, 1.0, 0.375, 1.0, 0.125, 0.5, 0.375, 0.5, 0.375, 0.75, 0.125, 0.75, 0.625, 0.5, 0.875, 0.5, 0.875, 0.75, 0.625, 0.75])
me_plane_001.use_remesh_fix_poles = True
me_plane_001.use_remesh_preserve_attributes = False
me_plane_001.use_mirror_vertex_groups = False
me_plane_001.update()
me_plane_003 = bpy.data.meshes.new('Plane.003')
me_plane_003.from_pydata([(-0.0685, 0.0, -0.0685), (0.0685, 0.0, -0.0685), (-0.1443, -5.579e-08, 0.5879), (-0.03479, -5.579e-08, 0.5879), (0.0, -0.0685, -0.0685), (0.0, 0.0685, -0.0685), (-0.08955, -0.05476, 0.5879), (-0.08955, 0.05476, 0.5879), (0.05618, -1.196e-07, 1.371), (0.1498, -1.196e-07, 1.371), (0.103, -0.04681, 1.371), (0.103, 0.04681, 1.371), (0.03713, -3.505e-07, 2.307), (0.08824, -3.505e-07, 2.307), (0.06269, -0.02555, 2.307), (0.06269, 0.02555, 2.307), (0.05399, -1.192e-07, 2.879), (0.07138, -1.192e-07, 2.879), (0.06269, -0.008694, 2.879), (0.06269, 0.008693, 2.879)], [], [(0, 1, 3, 2), (4, 5, 7, 6), (6, 7, 11, 10), (2, 3, 9, 8), (10, 11, 15, 14), (8, 9, 13, 12), (14, 15, 19, 18), (12, 13, 17, 16)])
_uv = me_plane_003.uv_layers.new(name='UVMap')
_uv.uv.foreach_set('vector', [0.0, 0.0, 1.0, 0.0, 1.0, 1.0, 0.0, 1.0, 0.0, 0.0, 1.0, 0.0, 1.0, 1.0, 0.0, 1.0, 0.0, 1.0, 1.0, 1.0, 1.0, 1.0, 0.0, 1.0, 0.0, 1.0, 1.0, 1.0, 1.0, 1.0, 0.0, 1.0, 0.0, 1.0, 1.0, 1.0, 1.0, 1.0, 0.0, 1.0, 0.0, 1.0, 1.0, 1.0, 1.0, 1.0, 0.0, 1.0, 0.0, 1.0, 1.0, 1.0, 1.0, 1.0, 0.0, 1.0, 0.0, 1.0, 1.0, 1.0, 1.0, 1.0, 0.0, 1.0])
me_plane_003.use_remesh_fix_poles = True
me_plane_003.use_remesh_preserve_attributes = False
me_plane_003.use_mirror_vertex_groups = False
me_plane_003.update()
me_cube_006 = bpy.data.meshes.new('Cube.006')
me_cube_006.from_pydata([(-1.539, -1.539, 0.0), (-0.6832, -0.6832, 4.0), (-1.539, 1.539, 0.0), (-0.6832, 0.6832, 4.0), (1.539, -1.539, 0.0), (0.6832, -0.6832, 4.0), (1.539, 1.539, 0.0), (0.6832, 0.6832, 4.0), (-1.087, 1.087, -1.395), (-1.087, -1.087, -1.395), (1.087, 1.087, -1.395), (1.087, -1.087, -1.395), (1.0, 1.84, -1.715), (1.0, -1.84, -1.715), (1.0, 1.247, 0.2854), (1.0, -1.247, 0.2854), (-1.247, -1.0, 0.2854), (1.247, -1.0, 0.2854), (-1.84, -1.0, -1.715), (1.84, -1.0, -1.715), (-0.6832, -0.6832, 5.0), (-0.6832, 0.6832, 5.0), (0.6832, 0.6832, 5.0), (0.6832, -0.6832, 5.0), (-1.009, -1.009, 3.724), (-1.009, 1.009, 3.724), (1.009, -1.009, 3.724), (1.009, 1.009, 3.724), (-1.009, -1.009, 4.724), (-1.009, 1.009, 4.724), (1.009, 1.009, 4.724), (1.009, -1.009, 4.724), (-0.6381, -0.6788, 4.001), (-0.6788, 0.6381, 4.001), (0.6788, -0.6381, 4.001), (0.6381, 0.6788, 4.001), (-0.6381, -0.6788, 5.001), (-0.6788, 0.6381, 5.001), (0.6381, 0.6788, 5.001), (0.6788, -0.6381, 5.001), (-2.17e-06, -1.84, -1.715), (-2.06e-06, 1.84, -1.715), (-2.859e-06, -1.247, 0.2854), (-2.933e-06, 1.247, 0.2854), (1.84, 1.0, -1.715), (-1.84, 1.0, -1.715), (1.247, 1.0, 0.2854), (-1.247, 1.0, 0.2854), (-1.295, -1.539, 1.297), (-1.539, -1.295, 1.297), (-1.14, -0.8957, 2.703), (-0.8957, -1.14, 2.703), (-1.539, 1.295, 1.297), (-1.295, 1.539, 1.297), (-0.8957, 1.14, 2.703), (-1.14, 0.8957, 2.703), (1.539, -1.295, 1.297), (1.295, -1.539, 1.297), (0.8957, -1.14, 2.703), (1.14, -0.8957, 2.703), (1.295, 1.539, 1.297), (1.539, 1.295, 1.297), (1.14, 0.8957, 2.703), (0.8957, 1.14, 2.703), (-1.0, 1.84, -1.715), (-1.0, -1.84, -1.715), (-1.0, 1.247, 0.2854), (-1.0, -1.247, 0.2854), (1.84, 8.345e-07, -1.715), (-1.84, 5.96e-07, -1.715), (1.247, 1.192e-07, 0.2854), (-1.247, -2.384e-07, 0.2854)], [], [(0, 1, 3, 2), (2, 3, 7, 6), (6, 7, 5, 4), (4, 5, 1, 0), (4, 0, 9, 11), (7, 3, 21, 22), (8, 10, 11, 9), (2, 6, 10, 8), (0, 2, 8, 9), (6, 4, 11, 10), (57, 58, 51, 48), (61, 62, 59, 56), (19, 18, 16, 17), (53, 54, 63, 60), (22, 21, 20, 23), (5, 7, 22, 23), (3, 1, 20, 21), (1, 5, 23, 20), (23, 5, 26, 31), (3, 21, 29, 25), (1, 20, 28, 24), (22, 7, 27, 30), (24, 28, 36, 32), (30, 27, 35, 38), (31, 26, 34, 39), (25, 29, 37, 33), (40, 41, 43, 42), (44, 45, 47, 46), (48, 51, 50, 49), (54, 53, 52, 55), (62, 61, 60, 63), (58, 57, 56, 59), (49, 50, 55, 52), (12, 13, 15, 14), (64, 65, 67, 66), (68, 69, 71, 70)])
_uv = me_cube_006.uv_layers.new(name='UVMap')
_uv.uv.foreach_set('vector', [0.375, 0.0, 0.625, 0.0, 0.625, 0.25, 0.375, 0.25, 0.375, 0.25, 0.625, 0.25, 0.625, 0.5, 0.375, 0.5, 0.375, 0.5, 0.625, 0.5, 0.625, 0.75, 0.375, 0.75, 0.375, 0.75, 0.625, 0.75, 0.625, 1.0, 0.375, 1.0, 0.375, 0.75, 0.375, 1.0, 0.375, 1.0, 0.375, 0.75, 0.625, 0.5, 0.625, 0.25, 0.625, 0.25, 0.625, 0.5, 0.125, 0.5, 0.375, 0.5, 0.375, 0.75, 0.125, 0.75, 0.375, 0.25, 0.375, 0.5, 0.375, 0.5, 0.375, 0.25, 0.375, 0.0, 0.375, 0.25, 0.375, 0.25, 0.375, 0.0, 0.375, 0.5, 0.375, 0.75, 0.375, 0.75, 0.375, 0.5, 0.375, 0.7698, 0.625, 0.7768, 0.625, 0.9732, 0.375, 0.9802, 0.375, 0.5198, 0.625, 0.5268, 0.625, 0.7232, 0.375, 0.7302, 0.0, 0.0, 1.0, 0.0, 1.0, 1.0, 0.0, 1.0, 0.375, 0.2698, 0.625, 0.2768, 0.625, 0.4732, 0.375, 0.4802, 0.625, 0.5, 0.875, 0.5, 0.875, 0.75, 0.625, 0.75, 0.625, 0.75, 0.625, 0.5, 0.625, 0.5, 0.625, 0.75, 0.625, 0.25, 0.625, 0.0, 0.625, 0.0, 0.625, 0.25, 0.625, 1.0, 0.625, 0.75, 0.625, 0.75, 0.625, 1.0, 0.625, 0.75, 0.625, 0.75, 0.625, 0.75, 0.625, 0.75, 0.625, 0.25, 0.625, 0.25, 0.625, 0.25, 0.625, 0.25, 0.625, 0.0, 0.625, 0.0, 0.625, 0.0, 0.625, 0.0, 0.625, 0.5, 0.625, 0.5, 0.625, 0.5, 0.625, 0.5, 0.625, 0.0, 0.625, 0.0, 0.625, 0.0, 0.625, 0.0, 0.625, 0.5, 0.625, 0.5, 0.625, 0.5, 0.625, 0.5, 0.625, 0.75, 0.625, 0.75, 0.625, 0.75, 0.625, 0.75, 0.625, 0.25, 0.625, 0.25, 0.625, 0.25, 0.625, 0.25, 0.0, 0.0, 1.0, 0.0, 1.0, 1.0, 0.0, 1.0, 0.0, 0.0, 1.0, 0.0, 1.0, 1.0, 0.0, 1.0, 0.3856, 0.0, 0.625, 0.0, 0.625, 0.02677, 0.375, 0.01983, 0.625, 0.2768, 0.375, 0.2698, 0.375, 0.2302, 0.625, 0.2232, 0.625, 0.5268, 0.375, 0.5198, 0.375, 0.4802, 0.625, 0.4732, 0.625, 0.7768, 0.375, 0.7698, 0.375, 0.7302, 0.625, 0.7232, 0.375, 0.01983, 0.625, 0.02677, 0.625, 0.2232, 0.375, 0.2302, 0.0, 0.0, 1.0, 0.0, 1.0, 1.0, 0.0, 1.0, 0.0, 0.0, 1.0, 0.0, 1.0, 1.0, 0.0, 1.0, 0.0, 0.0, 1.0, 0.0, 1.0, 1.0, 0.0, 1.0])
me_cube_006.use_remesh_fix_poles = True
me_cube_006.use_remesh_preserve_attributes = False
me_cube_006.use_mirror_vertex_groups = False
me_cube_006.update()
me_cube_007 = bpy.data.meshes.new('Cube.007')
me_cube_007.from_pydata([(-2.234, -2.0, 0.0), (-2.0, -2.0, 2.0), (-2.234, 2.0, 0.0), (-2.0, 2.0, 2.0), (2.234, -2.0, 0.0), (2.0, -2.0, 2.0), (2.234, 2.0, 0.0), (2.0, 2.0, 2.0), (-0.3458, -0.2977, 1.956), (-0.2065, -0.1584, 2.975), (-0.3458, 1.739, 1.956), (-0.2065, 1.6, 2.975), (1.691, -0.2977, 1.956), (1.552, -0.1584, 2.975), (1.691, 1.739, 1.956), (1.552, 1.6, 2.975), (0.1782, -1.135, 1.982), (0.1782, -1.135, 2.476), (0.1782, -0.1457, 1.982), (0.1782, -0.1457, 2.476), (1.167, -1.135, 1.982), (1.167, -1.135, 2.476), (1.167, -0.1457, 1.982), (1.167, -0.1457, 2.476), (-1.239, -2.537, -0.1105), (-1.11, -2.537, 0.3085), (-1.239, -1.956, -0.1105), (-1.11, -1.956, 0.3085), (1.239, -2.537, -0.1105), (1.11, -2.537, 0.3085), (1.239, -1.956, -0.1105), (1.11, -1.956, 0.3085), (-0.284, 1.977, 0.9326), (-0.284, 1.977, 1.746), (-0.284, 2.264, 0.9326), (-0.284, 2.264, 1.746), (1.342, 1.977, 0.9326), (1.342, 1.977, 1.746), (1.342, 2.264, 0.9326), (1.342, 2.264, 1.746), (0.7449, -0.994, 2.476), (0.6163, -0.994, 2.476), (0.327, -0.994, 2.476), (0.4556, -0.994, 2.476), (0.327, -0.1842, 2.789), (0.4556, -0.1842, 2.789), (0.6163, -0.1842, 2.789), (0.7449, -0.1842, 2.789), (-1.374, -2.437, -0.1256), (-1.503, -2.437, -0.1256), (-1.792, -2.437, -0.1256), (-1.663, -2.437, -0.1256), (-1.792, -1.953, 0.7039), (-1.663, -1.953, 0.7039), (-1.503, -1.953, 0.7039), (-1.374, -1.953, 0.7039)], [], [(0, 1, 3, 2), (2, 3, 7, 6), (6, 7, 5, 4), (4, 5, 1, 0), (7, 3, 1, 5), (8, 9, 11, 10), (10, 11, 15, 14), (14, 15, 13, 12), (12, 13, 9, 8), (15, 11, 9, 13), (16, 17, 19, 18), (22, 23, 21, 20), (20, 21, 17, 16), (23, 19, 17, 21), (24, 25, 27, 26), (30, 31, 29, 28), (28, 29, 25, 24), (31, 27, 25, 29), (32, 33, 35, 34), (34, 35, 39, 38), (38, 39, 37, 36), (34, 38, 36, 32), (39, 35, 33, 37), (40, 41, 46, 47), (43, 42, 44, 45), (48, 49, 54, 55), (51, 50, 52, 53)])
_uv = me_cube_007.uv_layers.new(name='UVMap')
_uv.uv.foreach_set('vector', [0.375, 0.0, 0.625, 0.0, 0.625, 0.25, 0.375, 0.25, 0.375, 0.25, 0.625, 0.25, 0.625, 0.5, 0.375, 0.5, 0.375, 0.5, 0.625, 0.5, 0.625, 0.75, 0.375, 0.75, 0.375, 0.75, 0.625, 0.75, 0.625, 1.0, 0.375, 1.0, 0.625, 0.5, 0.875, 0.5, 0.875, 0.75, 0.625, 0.75, 0.375, 0.0, 0.625, 0.0, 0.625, 0.25, 0.375, 0.25, 0.375, 0.25, 0.625, 0.25, 0.625, 0.5, 0.375, 0.5, 0.375, 0.5, 0.625, 0.5, 0.625, 0.75, 0.375, 0.75, 0.375, 0.75, 0.625, 0.75, 0.625, 1.0, 0.375, 1.0, 0.625, 0.5, 0.875, 0.5, 0.875, 0.75, 0.625, 0.75, 0.375, 0.0, 0.625, 0.0, 0.625, 0.25, 0.375, 0.25, 0.375, 0.5, 0.625, 0.5, 0.625, 0.75, 0.375, 0.75, 0.375, 0.75, 0.625, 0.75, 0.625, 1.0, 0.375, 1.0, 0.625, 0.5, 0.875, 0.5, 0.875, 0.75, 0.625, 0.75, 0.375, 0.0, 0.625, 0.0, 0.625, 0.25, 0.375, 0.25, 0.375, 0.5, 0.625, 0.5, 0.625, 0.75, 0.375, 0.75, 0.375, 0.75, 0.625, 0.75, 0.625, 1.0, 0.375, 1.0, 0.625, 0.5, 0.875, 0.5, 0.875, 0.75, 0.625, 0.75, 0.375, 0.0, 0.625, 0.0, 0.625, 0.25, 0.375, 0.25, 0.375, 0.25, 0.625, 0.25, 0.625, 0.5, 0.375, 0.5, 0.375, 0.5, 0.625, 0.5, 0.625, 0.75, 0.375, 0.75, 0.125, 0.5, 0.375, 0.5, 0.375, 0.75, 0.125, 0.75, 0.625, 0.5, 0.875, 0.5, 0.875, 0.75, 0.625, 0.75, 0.625, 0.75, 0.625, 1.0, 0.625, 1.0, 0.625, 0.75, 0.625, 0.75, 0.625, 1.0, 0.625, 1.0, 0.625, 0.75, 0.625, 0.75, 0.625, 1.0, 0.625, 1.0, 0.625, 0.75, 0.625, 0.75, 0.625, 1.0, 0.625, 1.0, 0.625, 0.75])
me_cube_007.use_remesh_fix_poles = True
me_cube_007.use_remesh_preserve_attributes = False
me_cube_007.use_mirror_vertex_groups = False
me_cube_007.update()
me_cube_008 = bpy.data.meshes.new('Cube.008')
me_cube_008.from_pydata([(-0.2735, -0.5766, 2.384e-07), (-0.5766, -0.2735, 2.384e-07), (-0.4977, -0.1946, 1.105), (-0.1946, -0.4977, 1.105), (-0.5766, 0.2735, 2.384e-07), (-0.2735, 0.5766, 2.384e-07), (-0.1946, 0.4977, 1.105), (-0.4977, 0.1946, 1.105), (0.5766, -0.2735, 2.384e-07), (0.2735, -0.5766, 2.384e-07), (0.1946, -0.4977, 1.105), (0.4977, -0.1946, 1.105), (0.2735, 0.5766, 2.384e-07), (0.5766, 0.2735, 2.384e-07), (0.4977, 0.1946, 1.105), (0.1946, 0.4977, 1.105), (0.2118, -0.5417, 1.304), (0.5417, -0.2118, 1.304), (0.5417, 0.2118, 1.304), (0.2118, 0.5417, 1.304), (-0.2118, 0.5417, 1.304), (-0.5417, 0.2118, 1.304), (-0.5417, -0.2118, 1.304), (-0.2118, -0.5417, 1.304), (-0.5417, -0.2118, 1.097), (-0.2118, -0.5417, 1.097), (-0.2118, 0.5417, 1.097), (-0.5417, 0.2118, 1.097), (0.2118, -0.5417, 1.097), (0.5417, -0.2118, 1.097), (0.5417, 0.2118, 1.097), (0.2118, 0.5417, 1.097)], [], [(9, 10, 3, 0), (13, 14, 11, 8), (5, 6, 15, 12), (0, 3, 2, 1), (6, 5, 4, 7), (14, 13, 12, 15), (10, 9, 8, 11), (1, 2, 7, 4), (18, 19, 20, 21, 22, 23, 16, 17), (24, 25, 23, 22), (29, 30, 18, 17), (28, 29, 17, 16), (31, 26, 20, 19), (25, 28, 16, 23), (30, 31, 19, 18), (27, 24, 22, 21), (26, 27, 21, 20)])
_uv = me_cube_008.uv_layers.new(name='UVMap')
_uv.uv.foreach_set('vector', [0.375, 0.8157, 0.625, 0.8261, 0.625, 0.9239, 0.375, 0.9343, 0.375, 0.5657, 0.625, 0.5761, 0.625, 0.6739, 0.375, 0.6843, 0.375, 0.3157, 0.625, 0.3261, 0.625, 0.4239, 0.375, 0.4343, 0.3798, 0.0, 0.625, 0.0, 0.625, 0.07613, 0.375, 0.06572, 0.625, 0.3261, 0.375, 0.3157, 0.375, 0.1843, 0.625, 0.1739, 0.625, 0.5761, 0.375, 0.5657, 0.375, 0.4343, 0.625, 0.4239, 0.625, 0.8261, 0.375, 0.8157, 0.375, 0.6843, 0.625, 0.6739, 0.375, 0.06572, 0.625, 0.07613, 0.625, 0.1739, 0.375, 0.1843, 0.625, 0.5761, 0.7011, 0.5, 0.7989, 0.5, 0.875, 0.5761, 0.875, 0.6739, 0.7989, 0.75, 0.7011, 0.75, 0.625, 0.6739, 0.625, 0.07613, 0.625, 0.0, 0.625, 0.0, 0.625, 0.07613, 0.625, 0.6739, 0.625, 0.5761, 0.625, 0.5761, 0.625, 0.6739, 0.625, 0.8261, 0.625, 0.6739, 0.625, 0.6739, 0.625, 0.8261, 0.625, 0.4239, 0.625, 0.3261, 0.625, 0.3261, 0.625, 0.4239, 0.625, 0.9239, 0.625, 0.8261, 0.625, 0.8261, 0.625, 0.9239, 0.625, 0.5761, 0.625, 0.4239, 0.625, 0.4239, 0.625, 0.5761, 0.625, 0.1739, 0.625, 0.07613, 0.625, 0.07613, 0.625, 0.1739, 0.625, 0.3261, 0.625, 0.1739, 0.625, 0.1739, 0.625, 0.3261])
me_cube_008.use_remesh_fix_poles = True
me_cube_008.use_remesh_preserve_attributes = False
me_cube_008.use_mirror_vertex_groups = False
me_cube_008.update()
me_cube_009 = bpy.data.meshes.new('Cube.009')
me_cube_009.from_pydata([(-0.25, -0.25, 0.0), (-0.25, -0.25, 1.0), (-0.25, 0.25, 0.0), (-0.25, 0.25, 1.0), (0.25, -0.25, 0.0), (0.25, -0.25, 1.0), (0.25, 0.25, 0.0), (0.25, 0.25, 1.0), (0.05296, -0.163, 1.086), (-0.1387, -0.1007, 1.086), (-0.1387, 0.1007, 1.086), (0.05296, 0.163, 1.086), (0.1714, -1.55e-06, 1.086), (4.768e-07, -1.55e-06, 1.192), (0.1823, -0.05922, 1.0), (0.1823, 0.05921, 1.0), (4.768e-07, -0.1916, 1.0), (0.1126, -0.155, 1.0), (-0.1822, -0.05922, 1.0), (-0.1126, -0.155, 1.0), (-0.1126, 0.155, 1.0), (-0.1822, 0.05921, 1.0), (0.1126, 0.155, 1.0), (4.768e-07, 0.1916, 1.0), (0.1319, -0.09582, 1.101), (-0.05037, -0.155, 1.101), (-0.163, -1.55e-06, 1.101), (-0.05037, 0.155, 1.101), (0.1319, 0.09581, 1.101), (0.03113, -0.09581, 1.163), (0.1007, -1.55e-06, 1.163), (-0.0815, -0.05922, 1.163), (-0.0815, 0.05921, 1.163), (0.03113, 0.09581, 1.163), (4.768e-07, 0.03804, 1.154), (4.768e-07, 0.03804, 1.506), (0.03618, 0.01175, 1.154), (0.03618, 0.01175, 1.506), (0.02236, -0.03077, 1.154), (0.02236, -0.03077, 1.506), (-0.02236, -0.03077, 1.154), (-0.02236, -0.03077, 1.506), (-0.03617, 0.01175, 1.154), (-0.03617, 0.01175, 1.506), (0.0106, 0.03804, 1.531), (0.03618, 0.01175, 1.506), (0.0264, -0.03077, 1.516), (-0.005213, -0.03077, 1.547), (-0.01498, 0.01175, 1.557), (0.03618, 0.03804, 1.542), (0.03618, 0.01175, 1.506), (0.03618, -0.03077, 1.52), (0.03618, -0.03077, 1.564), (0.03618, 0.01175, 1.578), (0.5162, 0.03804, 1.542), (0.5162, 0.01175, 1.506), (0.5162, -0.03077, 1.52), (0.5162, -0.03077, 1.564), (0.5162, 0.01175, 1.578)], [], [(0, 1, 3, 2), (2, 3, 7, 6), (6, 7, 5, 4), (4, 5, 1, 0), (7, 3, 1, 5), (8, 24, 29), (9, 25, 31), (10, 26, 32), (11, 27, 33), (12, 28, 30), (30, 33, 13), (30, 28, 33), (28, 11, 33), (33, 32, 13), (33, 27, 32), (27, 10, 32), (32, 31, 13), (32, 26, 31), (26, 9, 31), (31, 29, 13), (31, 25, 29), (25, 8, 29), (29, 30, 13), (29, 24, 30), (24, 12, 30), (15, 28, 12), (15, 22, 28), (22, 11, 28), (23, 27, 11), (23, 20, 27), (20, 10, 27), (21, 26, 10), (21, 18, 26), (18, 9, 26), (19, 25, 9), (19, 16, 25), (16, 8, 25), (17, 24, 8), (17, 14, 24), (14, 12, 24), (22, 23, 11), (20, 21, 10), (18, 19, 9), (16, 17, 8), (14, 15, 12), (34, 35, 37, 36), (36, 37, 39, 38), (38, 39, 41, 40), (40, 41, 43, 42), (42, 43, 35, 34), (41, 39, 46, 47), (37, 35, 44, 45), (43, 41, 47, 48), (39, 37, 45, 46), (35, 43, 48, 44), (44, 48, 53, 49), (47, 46, 51, 52), (45, 44, 49, 50), (48, 47, 52, 53), (46, 45, 50, 51), (53, 52, 57, 58), (51, 50, 55, 56), (49, 53, 58, 54), (52, 51, 56, 57), (50, 49, 54, 55)])
_uv = me_cube_009.uv_layers.new(name='UVMap')
_uv.uv.foreach_set('vector', [0.375, 0.0, 0.625, 0.0, 0.625, 0.25, 0.375, 0.25, 0.375, 0.25, 0.625, 0.25, 0.625, 0.5, 0.375, 0.5, 0.375, 0.5, 0.625, 0.5, 0.625, 0.75, 0.375, 0.75, 0.375, 0.75, 0.625, 0.75, 0.625, 1.0, 0.375, 1.0, 0.625, 0.5, 0.875, 0.5, 0.875, 0.75, 0.625, 0.75, 0.8182, 0.3149, 0.7273, 0.3149, 0.7727, 0.3937, 1.0, 0.3149, 0.9091, 0.3149, 0.9545, 0.3937, 0.2727, 0.3149, 0.1818, 0.3149, 0.2273, 0.3937, 0.4545, 0.3149, 0.3636, 0.3149, 0.4091, 0.3937, 0.6364, 0.3149, 0.5455, 0.3149, 0.5909, 0.3937, 0.5909, 0.3937, 0.5, 0.3937, 0.5455, 0.4724, 0.5909, 0.3937, 0.5455, 0.3149, 0.5, 0.3937, 0.5455, 0.3149, 0.4545, 0.3149, 0.5, 0.3937, 0.4091, 0.3937, 0.3182, 0.3937, 0.3636, 0.4724, 0.4091, 0.3937, 0.3636, 0.3149, 0.3182, 0.3937, 0.3636, 0.3149, 0.2727, 0.3149, 0.3182, 0.3937, 0.2273, 0.3937, 0.1364, 0.3937, 0.1818, 0.4724, 0.2273, 0.3937, 0.1818, 0.3149, 0.1364, 0.3937, 0.1818, 0.3149, 0.09091, 0.3149, 0.1364, 0.3937, 0.9545, 0.3937, 0.8636, 0.3937, 0.9091, 0.4724, 0.9545, 0.3937, 0.9091, 0.3149, 0.8636, 0.3937, 0.9091, 0.3149, 0.8182, 0.3149, 0.8636, 0.3937, 0.7727, 0.3937, 0.6818, 0.3937, 0.7273, 0.4724, 0.7727, 0.3937, 0.7273, 0.3149, 0.6818, 0.3937, 0.7273, 0.3149, 0.6364, 0.3149, 0.6818, 0.3937, 0.5909, 0.2362, 0.5455, 0.3149, 0.6364, 0.3149, 0.5909, 0.2362, 0.5, 0.2362, 0.5455, 0.3149, 0.5, 0.2362, 0.4545, 0.3149, 0.5455, 0.3149, 0.4091, 0.2362, 0.3636, 0.3149, 0.4545, 0.3149, 0.4091, 0.2362, 0.3182, 0.2362, 0.3636, 0.3149, 0.3182, 0.2362, 0.2727, 0.3149, 0.3636, 0.3149, 0.2273, 0.2362, 0.1818, 0.3149, 0.2727, 0.3149, 0.2273, 0.2362, 0.1364, 0.2362, 0.1818, 0.3149, 0.1364, 0.2362, 0.09091, 0.3149, 0.1818, 0.3149, 0.9545, 0.2362, 0.9091, 0.3149, 1.0, 0.3149, 0.9545, 0.2362, 0.8636, 0.2362, 0.9091, 0.3149, 0.8636, 0.2362, 0.8182, 0.3149, 0.9091, 0.3149, 0.7727, 0.2362, 0.7273, 0.3149, 0.8182, 0.3149, 0.7727, 0.2362, 0.6818, 0.2362, 0.7273, 0.3149, 0.6818, 0.2362, 0.6364, 0.3149, 0.7273, 0.3149, 0.5, 0.2362, 0.4091, 0.2362, 0.4545, 0.3149, 0.3182, 0.2362, 0.2273, 0.2362, 0.2727, 0.3149, 0.1364, 0.2362, 0.04545, 0.2362, 0.09091, 0.3149, 0.8636, 0.2362, 0.7727, 0.2362, 0.8182, 0.3149, 0.6818, 0.2362, 0.5909, 0.2362, 0.6364, 0.3149, 1.0, 0.0, 1.0, 1.0, 0.8, 1.0, 0.8, 0.0, 0.8, 0.0, 0.8, 1.0, 0.6, 1.0, 0.6, 0.0, 0.6, 0.0, 0.6, 1.0, 0.4, 1.0, 0.4, 0.0, 0.4, 0.0, 0.4, 1.0, 0.2, 1.0, 0.2, 0.0, 0.2, 0.0, 0.2, 1.0, 2.98e-08, 1.0, 2.98e-08, 0.0, 0.4, 1.0, 0.6, 1.0, 0.6, 1.0, 0.4, 1.0, 0.8, 1.0, 1.0, 1.0, 1.0, 1.0, 0.8, 1.0, 0.2, 1.0, 0.4, 1.0, 0.4, 1.0, 0.2, 1.0, 0.6, 1.0, 0.8, 1.0, 0.8, 1.0, 0.6, 1.0, 2.98e-08, 1.0, 0.2, 1.0, 0.2, 1.0, 2.98e-08, 1.0, 2.98e-08, 1.0, 0.2, 1.0, 0.2, 1.0, 2.98e-08, 1.0, 0.4, 1.0, 0.6, 1.0, 0.6, 1.0, 0.4, 1.0, 0.8, 1.0, 1.0, 1.0, 1.0, 1.0, 0.8, 1.0, 0.2, 1.0, 0.4, 1.0, 0.4, 1.0, 0.2, 1.0, 0.6, 1.0, 0.8, 1.0, 0.8, 1.0, 0.6, 1.0, 0.2, 1.0, 0.4, 1.0, 0.4, 1.0, 0.2, 1.0, 0.6, 1.0, 0.8, 1.0, 0.8, 1.0, 0.6, 1.0, 2.98e-08, 1.0, 0.2, 1.0, 0.2, 1.0, 2.98e-08, 1.0, 0.4, 1.0, 0.6, 1.0, 0.6, 1.0, 0.4, 1.0, 0.8, 1.0, 1.0, 1.0, 1.0, 1.0, 0.8, 1.0])
me_cube_009.use_remesh_fix_poles = True
me_cube_009.use_remesh_preserve_attributes = False
me_cube_009.use_mirror_vertex_groups = False
me_cube_009.update()
me_cube_010 = bpy.data.meshes.new('Cube.010')
me_cube_010.from_pydata([(-0.02053, -1.252, -0.1673), (0.02053, -1.252, 0.1673), (-0.02053, 1.252, -0.1673), (0.02053, 1.252, 0.1673), (1.965, -1.252, -0.1673), (1.731, -1.252, 0.1673), (1.965, 1.252, -0.1673), (1.731, 1.252, 0.1673), (0.6962, 1.053, 1.625), (0.6962, -1.053, 1.625), (1.193, 1.053, 1.444), (1.193, -1.053, 1.444), (1.458, 1.053, 0.9854), (1.458, -1.053, 0.9854), (1.366, 1.053, 0.4643), (1.366, -1.053, 0.4643), (0.9608, 1.053, 0.1242), (0.9608, -1.053, 0.1242), (0.4316, 1.053, 0.1242), (0.4316, -1.053, 0.1242), (0.02631, 1.053, 0.4643), (0.02631, -1.053, 0.4643), (-0.06557, 1.053, 0.9854), (-0.06557, -1.053, 0.9854), (0.199, 1.053, 1.444), (0.199, -1.053, 1.444)], [], [(2, 3, 7, 6), (6, 7, 5, 4), (4, 5, 1, 0), (7, 3, 1, 5), (8, 9, 11, 10), (10, 11, 13, 12), (12, 13, 15, 14), (14, 15, 17, 16), (18, 19, 21, 20), (11, 9, 25, 23, 21, 19, 17, 15, 13), (22, 23, 25, 24), (24, 25, 9, 8), (8, 10, 12, 14, 16, 18, 20, 22, 24)])
_uv = me_cube_010.uv_layers.new(name='UVMap')
_uv.uv.foreach_set('vector', [0.375, 0.25, 0.625, 0.25, 0.625, 0.5, 0.375, 0.5, 0.375, 0.5, 0.625, 0.5, 0.625, 0.75, 0.375, 0.75, 0.375, 0.75, 0.625, 0.75, 0.625, 1.0, 0.375, 1.0, 0.625, 0.5, 0.875, 0.5, 0.875, 0.75, 0.625, 0.75, 1.0, 0.5, 1.0, 1.0, 0.8889, 1.0, 0.8889, 0.5, 0.8889, 0.5, 0.8889, 1.0, 0.7778, 1.0, 0.7778, 0.5, 0.7778, 0.5, 0.7778, 1.0, 0.6667, 1.0, 0.6667, 0.5, 0.6667, 0.5, 0.6667, 1.0, 0.5556, 1.0, 0.5556, 0.5, 0.4444, 0.5, 0.4444, 1.0, 0.3333, 1.0, 0.3333, 0.5, 0.4043, 0.4339, 0.25, 0.49, 0.09573, 0.4339, 0.01365, 0.2917, 0.04215, 0.13, 0.1679, 0.02447, 0.3321, 0.02447, 0.4578, 0.13, 0.4864, 0.2917, 0.2222, 0.5, 0.2222, 1.0, 0.1111, 1.0, 0.1111, 0.5, 0.1111, 0.5, 0.1111, 1.0, 4.47e-08, 1.0, 4.47e-08, 0.5, 0.75, 0.49, 0.9043, 0.4339, 0.9864, 0.2917, 0.9578, 0.13, 0.8321, 0.02447, 0.6679, 0.02447, 0.5422, 0.13, 0.5136, 0.2917, 0.5957, 0.4339])
me_cube_010.use_remesh_fix_poles = True
me_cube_010.use_remesh_preserve_attributes = False
me_cube_010.use_mirror_vertex_groups = False
me_cube_010.update()

# ---- objects
ob_man_scale = bpy.data.objects.new('man scale', me_cube)
ob_light = bpy.data.objects.new('Light', light_light)
ob_plane_003 = bpy.data.objects.new('Plane.003', me_plane_002)
ob_light_001 = bpy.data.objects.new('Light.001', light_light_001)
ob_engine_001 = bpy.data.objects.new('Engine.001', me_cube_002)
ob_engine_003 = bpy.data.objects.new('Engine.003', me_cube_002)
ob_engine_004 = bpy.data.objects.new('Engine.004', me_cube_002)
ob_engine_005 = bpy.data.objects.new('Engine.005', me_cube_002)
ob_landing_gear = bpy.data.objects.new('Landing gear', me_cube_003)
ob_landing_gear_001 = bpy.data.objects.new('Landing gear.001', me_cube_003)
ob_landing_gear_002 = bpy.data.objects.new('Landing gear.002', me_cube_003)
ob_landing_gear_003 = bpy.data.objects.new('Landing gear.003', me_cube_003)
ob_spaceship = bpy.data.objects.new('Spaceship', me_cube_001)
ob_cube = bpy.data.objects.new('Cube', me_cube_004)
ob_cube_001 = bpy.data.objects.new('Cube.001', me_cube_005)
ob_cube_002 = bpy.data.objects.new('Cube.002', me_cube_005)
ob_engine = bpy.data.objects.new('Engine', me_cube_002)
ob_engine_002 = bpy.data.objects.new('Engine.002', me_cube_002)
ob_plane = bpy.data.objects.new('Plane', me_plane)
ob_plane_001 = bpy.data.objects.new('Plane.001', me_plane_001)
ob_plane_002 = bpy.data.objects.new('Plane.002', me_plane_001)
ob_plane_004 = bpy.data.objects.new('Plane.004', me_plane_003)
ob_cube_003 = bpy.data.objects.new('Cube.003', me_cube_006)
ob_engine_006 = bpy.data.objects.new('Engine.006', me_cube_002)
ob_engine_007 = bpy.data.objects.new('Engine.007', me_cube_002)
ob_engine_008 = bpy.data.objects.new('Engine.008', me_cube_002)
ob_engine_009 = bpy.data.objects.new('Engine.009', me_cube_002)
ob_cube_004 = bpy.data.objects.new('Cube.004', me_cube_007)
ob_cube_005 = bpy.data.objects.new('Cube.005', me_cube_008)
ob_cube_006 = bpy.data.objects.new('Cube.006', me_cube_009)
ob_cube_007 = bpy.data.objects.new('Cube.007', me_cube_009)
ob_cube_008 = bpy.data.objects.new('Cube.008', me_cube_009)
ob_cube_009 = bpy.data.objects.new('Cube.009', me_cube_010)

# ---- transforms, parenting, visibility, modifiers, constraints
ob_man_scale.location = (4.021, -11.27, 7.153e-07)
ob_man_scale.lock_rotations_4d = False
ob_man_scale.empty_display_type = 'ARROWS'
ob_man_scale.lineart.crease_threshold = 0.0
ob_light.location = (20.15, -7.099, -2.378)
ob_light.rotation_euler = (0.6503, 0.05522, -0.9805)
ob_light.lock_rotations_4d = False
ob_light.empty_display_type = 'ARROWS'
ob_light.color = (0.0, 0.0, 0.0, 0.0)
ob_light.lineart.crease_threshold = 0.0
ob_plane_003.location = (0.0, 0.0, 0.0)
ob_plane_003.scale = (58.21, 58.21, 58.21)
ob_plane_003.lineart.crease_threshold = 0.0
ob_light_001.location = (20.15, -7.099, -2.378)
ob_light_001.rotation_euler = (0.6503, 0.05522, 0.5903)
ob_light_001.lock_rotations_4d = False
ob_light_001.empty_display_type = 'ARROWS'
ob_light_001.color = (0.0, 0.0, 0.0, 0.0)
ob_light_001.lineart.crease_threshold = 0.0
ob_engine_001.location = (-6.928, 5.994, 4.167)
ob_engine_001.rotation_euler = (-0.5139, -1.092e-16, 2.868e-17)
ob_engine_001.scale = (1.175, 1.0, 1.0)
ob_engine_001.lineart.crease_threshold = 0.0
ob_engine_003.location = (-17.49, 5.994, 4.167)
ob_engine_003.rotation_euler = (0.5139, 3.142, -4.298e-08)
ob_engine_003.scale = (1.175, 1.0, 1.0)
ob_engine_003.lineart.crease_threshold = 0.0
ob_engine_004.location = (-7.364, 1.069, 4.167)
ob_engine_004.rotation_euler = (-0.5139, -1.092e-16, 2.868e-17)
ob_engine_004.lineart.crease_threshold = 0.0
ob_engine_005.location = (-17.05, 1.069, 4.167)
ob_engine_005.rotation_euler = (0.5139, 3.142, -4.298e-08)
ob_engine_005.lineart.crease_threshold = 0.0
ob_landing_gear.location = (-8.918, 1.025, 1.045)
ob_landing_gear.rotation_euler = (0.0, -0.0, -0.3491)
ob_landing_gear.lineart.crease_threshold = 0.0
ob_landing_gear_001.location = (-8.636, 6.127, 1.045)
ob_landing_gear_001.rotation_euler = (0.0, -0.0, 0.3491)
ob_landing_gear_001.lineart.crease_threshold = 0.0
ob_landing_gear_002.location = (-15.5, 1.025, 1.045)
ob_landing_gear_002.rotation_euler = (0.0, 0.0, 3.491)
ob_landing_gear_002.lineart.crease_threshold = 0.0
ob_landing_gear_003.location = (-15.78, 6.127, 1.045)
ob_landing_gear_003.rotation_euler = (0.0, 0.0, 2.793)
ob_landing_gear_003.lineart.crease_threshold = 0.0
ob_spaceship.location = (-12.21, 0.0, 1.909)
ob_spaceship.lineart.crease_threshold = 0.0
ob_cube.location = (3.554, 0.9317, 2.258)
ob_cube.lineart.crease_threshold = 0.0
ob_cube_001.location = (4.848, 9.834, 3.517)
ob_cube_001.rotation_euler = (0.1951, -0.3231, -0.06268)
ob_cube_001.lineart.crease_threshold = 0.0
ob_cube_002.location = (2.324, 9.834, 3.517)
ob_cube_002.rotation_euler = (-0.1951, -0.3231, 3.204)
ob_cube_002.lineart.crease_threshold = 0.0
ob_engine.location = (6.396, 2.83, 4.3)
ob_engine.rotation_euler = (-0.5139, -1.092e-16, 2.868e-17)
ob_engine.scale = (0.7799, 1.0, 1.0)
ob_engine.lineart.crease_threshold = 0.0
ob_engine_002.location = (0.7116, 2.83, 4.3)
ob_engine_002.rotation_euler = (0.5139, 3.142, -4.298e-08)
ob_engine_002.scale = (0.7799, 1.0, 1.0)
ob_engine_002.lineart.crease_threshold = 0.0
ob_plane.location = (3.554, 1.453, 0.1514)
ob_plane.lineart.crease_threshold = 0.0
ob_plane_001.location = (4.812, 5.484, -0.001405)
ob_plane_001.rotation_euler = (1.828e-08, -0.1745, -7.035e-08)
ob_plane_001.scale = (0.8657, 0.8657, 0.8657)
ob_plane_001.lineart.crease_threshold = 0.0
ob_plane_002.location = (2.296, 5.484, -0.001405)
ob_plane_002.rotation_euler = (1.621e-08, 0.1745, 4.666e-08)
ob_plane_002.scale = (0.8657, 0.8657, 0.8657)
ob_plane_002.lineart.crease_threshold = 0.0
ob_plane_004.location = (16.67, 4.529, 7.258)
ob_plane_004.lineart.crease_threshold = 0.0
ob_cube_003.location = (16.67, 4.529, 2.258)
ob_cube_003.rotation_euler = (0.0, -0.0, -0.7854)
ob_cube_003.lineart.crease_threshold = 0.0
ob_engine_006.location = (19.57, 4.529, 2.258)
ob_engine_006.rotation_euler = (-1.571, -1.092e-16, 2.868e-17)
ob_engine_006.scale = (0.3407, 0.3407, 0.3407)
ob_engine_006.lineart.crease_threshold = 0.0
ob_engine_007.location = (16.67, 1.627, 2.258)
ob_engine_007.rotation_euler = (-1.571, -1.092e-16, -1.571)
ob_engine_007.scale = (0.3407, 0.3407, 0.3407)
ob_engine_007.lineart.crease_threshold = 0.0
ob_engine_008.location = (13.76, 4.529, 2.258)
ob_engine_008.rotation_euler = (-1.571, -1.092e-16, 3.142)
ob_engine_008.scale = (0.3407, 0.3407, 0.3407)
ob_engine_008.lineart.crease_threshold = 0.0
ob_engine_009.location = (16.67, 7.43, 2.258)
ob_engine_009.rotation_euler = (-1.571, -1.092e-16, 1.571)
ob_engine_009.scale = (0.3407, 0.3407, 0.3407)
ob_engine_009.lineart.crease_threshold = 0.0
ob_cube_004.location = (7.859, -8.028, 0.0)
ob_cube_004.lineart.crease_threshold = 0.0
ob_cube_005.location = (8.532, -7.307, 2.957)
ob_cube_005.lineart.crease_threshold = 0.0
ob_cube_006.location = (5.338, -9.341, 0.0)
ob_cube_006.lineart.crease_threshold = 0.0
ob_cube_007.location = (5.338, -8.641, 0.0)
ob_cube_007.lineart.crease_threshold = 0.0
ob_cube_008.location = (5.338, -7.941, 0.0)
ob_cube_008.lineart.crease_threshold = 0.0
ob_cube_009.location = (9.973, -8.028, 0.1673)
ob_cube_009.lineart.crease_threshold = 0.0

# ---- collection membership
col_collection.objects.link(ob_man_scale)
col_collection.objects.link(ob_light)
col_collection.objects.link(ob_plane_003)
col_collection.objects.link(ob_light_001)
col_big_barrel.objects.link(ob_engine_001)
col_big_barrel.objects.link(ob_engine_003)
col_big_barrel.objects.link(ob_engine_004)
col_big_barrel.objects.link(ob_engine_005)
col_big_barrel.objects.link(ob_landing_gear)
col_big_barrel.objects.link(ob_landing_gear_001)
col_big_barrel.objects.link(ob_landing_gear_002)
col_big_barrel.objects.link(ob_landing_gear_003)
col_big_barrel.objects.link(ob_spaceship)
col_osa.objects.link(ob_cube)
col_osa.objects.link(ob_cube_001)
col_osa.objects.link(ob_cube_002)
col_osa.objects.link(ob_engine)
col_osa.objects.link(ob_engine_002)
col_osa.objects.link(ob_plane)
col_osa.objects.link(ob_plane_001)
col_osa.objects.link(ob_plane_002)
col_capsule.objects.link(ob_plane_004)
col_capsule.objects.link(ob_cube_003)
col_capsule.objects.link(ob_engine_006)
col_capsule.objects.link(ob_engine_007)
col_capsule.objects.link(ob_engine_008)
col_capsule.objects.link(ob_engine_009)
col_mini_factory.objects.link(ob_cube_004)
col_mini_factory.objects.link(ob_cube_005)
col_mini_factory.objects.link(ob_cube_006)
col_mini_factory.objects.link(ob_cube_007)
col_mini_factory.objects.link(ob_cube_008)
col_mini_factory.objects.link(ob_cube_009)

# ---- scene / render settings (as saved in the file)
scene.frame_start = 1; scene.frame_end = 250; scene.frame_set(0)
scene.render.engine = 'CYCLES'
scene.cycles.use_denoising = False
scene.cycles.samples = 128
scene.cycles.sampling_pattern = 'TABULATED_SOBOL'
scene.cycles.use_adaptive_sampling = False
scene.cycles.use_light_tree = False
scene.view_settings.view_transform = 'Filmic'
bpy.context.view_layer.update()

# ---- added for rendering (the .blend has no active camera): camera
cam_auto = bpy.data.cameras.new('AutoCamera')
cam_auto.lens = 50.0
cam_auto.sensor_width = 36.0
cam_auto.clip_end = 2678.47
ob_auto_camera = bpy.data.objects.new('AutoCamera', cam_auto)
scene.collection.objects.link(ob_auto_camera)
ob_auto_camera.location = (152.62, -183.144, 127.102)
ob_auto_camera.rotation_euler = (1.09748, -7.21219e-08, 0.694738)
scene.camera = ob_auto_camera
bpy.context.view_layer.update()
